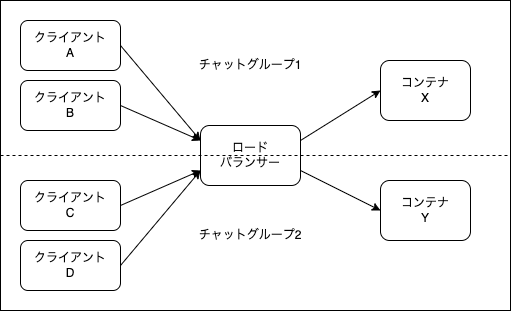

The diagram above was exported from draw.io. Its source (the exported page's mxGraphModel, read from the mxfile embedded in the PNG):
<mxGraphModel dx="716" dy="380" grid="1" gridSize="10" guides="1" tooltips="1" connect="1" arrows="1" fold="1" page="1" pageScale="1" pageWidth="827" pageHeight="1169" math="0" shadow="0">
  <root>
    <mxCell id="0" />
    <mxCell id="1" parent="0" />
    <mxCell id="2" value="" style="rounded=0;whiteSpace=wrap;html=1;" vertex="1" parent="1">
      <mxGeometry x="10" y="10" width="510" height="310" as="geometry" />
    </mxCell>
    <mxCell id="12" style="edgeStyle=none;html=1;exitX=1;exitY=0.5;exitDx=0;exitDy=0;entryX=0;entryY=0.25;entryDx=0;entryDy=0;" edge="1" parent="1" source="3" target="7">
      <mxGeometry relative="1" as="geometry" />
    </mxCell>
    <mxCell id="3" value="クライアント&lt;br&gt;A" style="rounded=1;whiteSpace=wrap;html=1;" vertex="1" parent="1">
      <mxGeometry x="30" y="30" width="100" height="50" as="geometry" />
    </mxCell>
    <mxCell id="13" style="edgeStyle=none;html=1;exitX=1;exitY=0.5;exitDx=0;exitDy=0;" edge="1" parent="1" source="4">
      <mxGeometry relative="1" as="geometry">
        <mxPoint x="210" y="150" as="targetPoint" />
      </mxGeometry>
    </mxCell>
    <mxCell id="4" value="クライアント&lt;br&gt;B" style="rounded=1;whiteSpace=wrap;html=1;" vertex="1" parent="1">
      <mxGeometry x="30" y="90" width="100" height="50" as="geometry" />
    </mxCell>
    <mxCell id="16" style="edgeStyle=none;html=1;exitX=1;exitY=0.5;exitDx=0;exitDy=0;entryX=0;entryY=0.75;entryDx=0;entryDy=0;" edge="1" parent="1" source="5" target="7">
      <mxGeometry relative="1" as="geometry" />
    </mxCell>
    <mxCell id="5" value="クライアント&lt;br&gt;C" style="rounded=1;whiteSpace=wrap;html=1;" vertex="1" parent="1">
      <mxGeometry x="30" y="190" width="100" height="50" as="geometry" />
    </mxCell>
    <mxCell id="17" style="edgeStyle=none;html=1;exitX=1;exitY=0.5;exitDx=0;exitDy=0;" edge="1" parent="1" source="6">
      <mxGeometry relative="1" as="geometry">
        <mxPoint x="210" y="180" as="targetPoint" />
      </mxGeometry>
    </mxCell>
    <mxCell id="6" value="クライアント&lt;br&gt;D" style="rounded=1;whiteSpace=wrap;html=1;" vertex="1" parent="1">
      <mxGeometry x="30" y="250" width="100" height="50" as="geometry" />
    </mxCell>
    <mxCell id="14" style="edgeStyle=none;html=1;exitX=1;exitY=0.25;exitDx=0;exitDy=0;entryX=0;entryY=0.5;entryDx=0;entryDy=0;" edge="1" parent="1" source="7" target="8">
      <mxGeometry relative="1" as="geometry" />
    </mxCell>
    <mxCell id="15" style="edgeStyle=none;html=1;exitX=1;exitY=0.75;exitDx=0;exitDy=0;entryX=0;entryY=0.5;entryDx=0;entryDy=0;" edge="1" parent="1" source="7" target="9">
      <mxGeometry relative="1" as="geometry" />
    </mxCell>
    <mxCell id="7" value="ロード&lt;br&gt;バランサー" style="rounded=1;whiteSpace=wrap;html=1;" vertex="1" parent="1">
      <mxGeometry x="210" y="135" width="100" height="60" as="geometry" />
    </mxCell>
    <mxCell id="8" value="コンテナ&lt;br&gt;X" style="rounded=1;whiteSpace=wrap;html=1;" vertex="1" parent="1">
      <mxGeometry x="390" y="70" width="90" height="60" as="geometry" />
    </mxCell>
    <mxCell id="9" value="コンテナ&lt;br&gt;Y" style="rounded=1;whiteSpace=wrap;html=1;" vertex="1" parent="1">
      <mxGeometry x="390" y="190" width="90" height="60" as="geometry" />
    </mxCell>
    <mxCell id="10" value="" style="endArrow=none;dashed=1;html=1;exitX=0;exitY=0.5;exitDx=0;exitDy=0;entryX=1;entryY=0.5;entryDx=0;entryDy=0;" edge="1" parent="1" source="2" target="2">
      <mxGeometry width="50" height="50" relative="1" as="geometry">
        <mxPoint x="340" y="200" as="sourcePoint" />
        <mxPoint x="510" y="160" as="targetPoint" />
      </mxGeometry>
    </mxCell>
    <mxCell id="18" value="チャットグループ1" style="text;html=1;strokeColor=none;fillColor=none;align=center;verticalAlign=middle;whiteSpace=wrap;rounded=0;" vertex="1" parent="1">
      <mxGeometry x="185" y="60" width="150" height="30" as="geometry" />
    </mxCell>
    <mxCell id="19" value="チャットグループ2" style="text;html=1;strokeColor=none;fillColor=none;align=center;verticalAlign=middle;whiteSpace=wrap;rounded=0;" vertex="1" parent="1">
      <mxGeometry x="185" y="230" width="150" height="30" as="geometry" />
    </mxCell>
  </root>
</mxGraphModel>